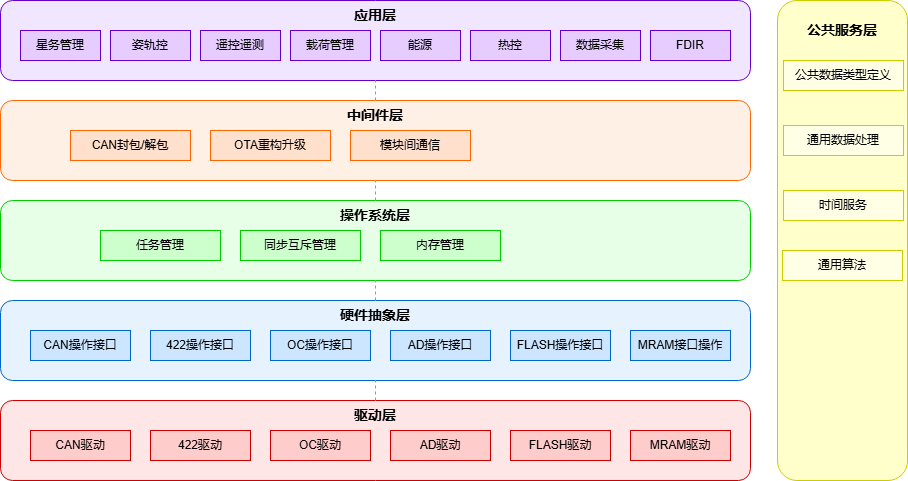

The diagram above was exported from draw.io. Its source (the exported page's mxGraphModel, read from the mxfile embedded in the PNG):
<mxGraphModel dx="1426" dy="699" grid="1" gridSize="10" guides="1" tooltips="1" connect="1" arrows="1" fold="1" page="1" pageScale="1" pageWidth="827" pageHeight="1169" math="0" shadow="0">
  <root>
    <mxCell id="0" />
    <mxCell id="1" parent="0" />
    <mxCell id="sRdUaEen7m896s8l-Hsp-1" parent="1" style="rounded=1;whiteSpace=wrap;html=1;fillColor=#FFE6E6;strokeColor=#CC0000;fontSize=14;fontStyle=1;" value="驱动层&lt;div&gt;&lt;br&gt;&lt;/div&gt;&lt;div&gt;&lt;br&gt;&lt;/div&gt;&lt;div&gt;&lt;br&gt;&lt;/div&gt;" vertex="1">
      <mxGeometry height="80" width="750" x="130" y="505" as="geometry" />
    </mxCell>
    <mxCell id="sRdUaEen7m896s8l-Hsp-2" parent="1" style="rounded=0;whiteSpace=wrap;html=1;fillColor=#FFCCCC;strokeColor=#CC0000;" value="CAN驱动" vertex="1">
      <mxGeometry height="30" width="100" x="160" y="535" as="geometry" />
    </mxCell>
    <mxCell id="sRdUaEen7m896s8l-Hsp-3" parent="1" style="rounded=0;whiteSpace=wrap;html=1;fillColor=#FFCCCC;strokeColor=#CC0000;" value="422驱动" vertex="1">
      <mxGeometry height="30" width="100" x="280" y="535" as="geometry" />
    </mxCell>
    <mxCell id="sRdUaEen7m896s8l-Hsp-4" parent="1" style="rounded=0;whiteSpace=wrap;html=1;fillColor=#FFCCCC;strokeColor=#CC0000;" value="OC驱动" vertex="1">
      <mxGeometry height="30" width="100" x="400" y="535" as="geometry" />
    </mxCell>
    <mxCell id="sRdUaEen7m896s8l-Hsp-5" parent="1" style="rounded=0;whiteSpace=wrap;html=1;fillColor=#FFCCCC;strokeColor=#CC0000;" value="AD驱动" vertex="1">
      <mxGeometry height="30" width="100" x="520" y="535" as="geometry" />
    </mxCell>
    <mxCell id="sRdUaEen7m896s8l-Hsp-6" parent="1" style="rounded=0;whiteSpace=wrap;html=1;fillColor=#FFCCCC;strokeColor=#CC0000;" value="FLASH驱动" vertex="1">
      <mxGeometry height="30" width="100" x="640" y="535" as="geometry" />
    </mxCell>
    <mxCell id="sRdUaEen7m896s8l-Hsp-7" parent="1" style="rounded=1;whiteSpace=wrap;html=1;fillColor=#E6F3FF;strokeColor=#0066CC;fontSize=14;fontStyle=1;" value="硬件抽象层&lt;div&gt;&lt;br&gt;&lt;/div&gt;&lt;div&gt;&lt;br&gt;&lt;/div&gt;&lt;div&gt;&lt;br&gt;&lt;/div&gt;" vertex="1">
      <mxGeometry height="80" width="750" x="130" y="405" as="geometry" />
    </mxCell>
    <mxCell id="sRdUaEen7m896s8l-Hsp-8" parent="1" style="rounded=0;whiteSpace=wrap;html=1;fillColor=#CCE6FF;strokeColor=#0066CC;" value="CAN操作接口" vertex="1">
      <mxGeometry height="30" width="100" x="160" y="435" as="geometry" />
    </mxCell>
    <mxCell id="sRdUaEen7m896s8l-Hsp-9" parent="1" style="rounded=0;whiteSpace=wrap;html=1;fillColor=#CCE6FF;strokeColor=#0066CC;" value="422操作接口" vertex="1">
      <mxGeometry height="30" width="100" x="280" y="435" as="geometry" />
    </mxCell>
    <mxCell id="sRdUaEen7m896s8l-Hsp-10" parent="1" style="rounded=0;whiteSpace=wrap;html=1;fillColor=#CCE6FF;strokeColor=#0066CC;" value="OC操作接口" vertex="1">
      <mxGeometry height="30" width="100" x="400" y="435" as="geometry" />
    </mxCell>
    <mxCell id="sRdUaEen7m896s8l-Hsp-11" parent="1" style="rounded=0;whiteSpace=wrap;html=1;fillColor=#CCE6FF;strokeColor=#0066CC;" value="AD操作接口" vertex="1">
      <mxGeometry height="30" width="100" x="520" y="435" as="geometry" />
    </mxCell>
    <mxCell id="sRdUaEen7m896s8l-Hsp-12" parent="1" style="rounded=0;whiteSpace=wrap;html=1;fillColor=#CCE6FF;strokeColor=#0066CC;" value="FLASH操作接口" vertex="1">
      <mxGeometry height="30" width="100" x="640" y="435" as="geometry" />
    </mxCell>
    <mxCell id="sRdUaEen7m896s8l-Hsp-13" parent="1" style="rounded=1;whiteSpace=wrap;html=1;fillColor=#E6FFE6;strokeColor=#00CC00;fontSize=14;fontStyle=1;" value="操作系统层&lt;div&gt;&lt;br&gt;&lt;/div&gt;&lt;div&gt;&lt;br&gt;&lt;/div&gt;&lt;div&gt;&lt;br&gt;&lt;/div&gt;" vertex="1">
      <mxGeometry height="80" width="750" x="130" y="305" as="geometry" />
    </mxCell>
    <mxCell id="sRdUaEen7m896s8l-Hsp-14" parent="1" style="rounded=0;whiteSpace=wrap;html=1;fillColor=#CCFFCC;strokeColor=#00CC00;" value="任务管理" vertex="1">
      <mxGeometry height="30" width="120" x="230" y="335" as="geometry" />
    </mxCell>
    <mxCell id="sRdUaEen7m896s8l-Hsp-15" parent="1" style="rounded=0;whiteSpace=wrap;html=1;fillColor=#CCFFCC;strokeColor=#00CC00;" value="同步互斥管理" vertex="1">
      <mxGeometry height="30" width="120" x="370" y="335" as="geometry" />
    </mxCell>
    <mxCell id="sRdUaEen7m896s8l-Hsp-16" parent="1" style="rounded=0;whiteSpace=wrap;html=1;fillColor=#CCFFCC;strokeColor=#00CC00;" value="内存管理" vertex="1">
      <mxGeometry height="30" width="120" x="510" y="335" as="geometry" />
    </mxCell>
    <mxCell id="sRdUaEen7m896s8l-Hsp-17" parent="1" style="rounded=1;whiteSpace=wrap;html=1;fillColor=#FFF0E6;strokeColor=#FF6600;fontSize=14;fontStyle=1;" value="中间件层&lt;div&gt;&lt;br&gt;&lt;/div&gt;&lt;div&gt;&lt;br&gt;&lt;/div&gt;&lt;div&gt;&lt;br&gt;&lt;/div&gt;" vertex="1">
      <mxGeometry height="80" width="750" x="130" y="205" as="geometry" />
    </mxCell>
    <mxCell id="sRdUaEen7m896s8l-Hsp-18" parent="1" style="rounded=0;whiteSpace=wrap;html=1;fillColor=#FFE0CC;strokeColor=#FF6600;" value="CAN封包/解包" vertex="1">
      <mxGeometry height="30" width="120" x="200" y="235" as="geometry" />
    </mxCell>
    <mxCell id="sRdUaEen7m896s8l-Hsp-19" parent="1" style="rounded=0;whiteSpace=wrap;html=1;fillColor=#FFE0CC;strokeColor=#FF6600;" value="OTA重构升级" vertex="1">
      <mxGeometry height="30" width="120" x="340" y="235" as="geometry" />
    </mxCell>
    <mxCell id="sRdUaEen7m896s8l-Hsp-20" parent="1" style="rounded=0;whiteSpace=wrap;html=1;fillColor=#FFE0CC;strokeColor=#FF6600;" value="模块间通信" vertex="1">
      <mxGeometry height="30" width="120" x="480" y="235" as="geometry" />
    </mxCell>
    <mxCell id="sRdUaEen7m896s8l-Hsp-21" parent="1" style="rounded=1;whiteSpace=wrap;html=1;fillColor=#F0E6FF;strokeColor=#6600CC;fontSize=14;fontStyle=1;" value="应用层&lt;div&gt;&lt;br&gt;&lt;/div&gt;&lt;div&gt;&lt;br&gt;&lt;/div&gt;&lt;div&gt;&lt;br&gt;&lt;/div&gt;" vertex="1">
      <mxGeometry height="80" width="750" x="130" y="105" as="geometry" />
    </mxCell>
    <mxCell id="sRdUaEen7m896s8l-Hsp-22" parent="1" style="rounded=0;whiteSpace=wrap;html=1;fillColor=#E6CCFF;strokeColor=#6600CC;" value="星务管理" vertex="1">
      <mxGeometry height="30" width="80" x="150" y="135" as="geometry" />
    </mxCell>
    <mxCell id="sRdUaEen7m896s8l-Hsp-23" parent="1" style="rounded=0;whiteSpace=wrap;html=1;fillColor=#E6CCFF;strokeColor=#6600CC;" value="姿轨控" vertex="1">
      <mxGeometry height="30" width="80" x="240" y="135" as="geometry" />
    </mxCell>
    <mxCell id="sRdUaEen7m896s8l-Hsp-24" parent="1" style="rounded=0;whiteSpace=wrap;html=1;fillColor=#E6CCFF;strokeColor=#6600CC;" value="遥控遥测" vertex="1">
      <mxGeometry height="30" width="80" x="330" y="135" as="geometry" />
    </mxCell>
    <mxCell id="sRdUaEen7m896s8l-Hsp-25" parent="1" style="rounded=0;whiteSpace=wrap;html=1;fillColor=#E6CCFF;strokeColor=#6600CC;" value="载荷管理" vertex="1">
      <mxGeometry height="30" width="80" x="420" y="135" as="geometry" />
    </mxCell>
    <mxCell id="sRdUaEen7m896s8l-Hsp-26" parent="1" style="rounded=0;whiteSpace=wrap;html=1;fillColor=#E6CCFF;strokeColor=#6600CC;" value="能源" vertex="1">
      <mxGeometry height="30" width="80" x="510" y="135" as="geometry" />
    </mxCell>
    <mxCell id="sRdUaEen7m896s8l-Hsp-27" parent="1" style="rounded=0;whiteSpace=wrap;html=1;fillColor=#E6CCFF;strokeColor=#6600CC;" value="热控" vertex="1">
      <mxGeometry height="30" width="80" x="600" y="135" as="geometry" />
    </mxCell>
    <mxCell id="sRdUaEen7m896s8l-Hsp-28" parent="1" style="rounded=0;whiteSpace=wrap;html=1;fillColor=#E6CCFF;strokeColor=#6600CC;" value="数据采集" vertex="1">
      <mxGeometry height="30" width="80" x="690" y="135" as="geometry" />
    </mxCell>
    <mxCell id="sRdUaEen7m896s8l-Hsp-29" parent="1" style="rounded=0;whiteSpace=wrap;html=1;fillColor=#E6CCFF;strokeColor=#6600CC;" value="FDIR" vertex="1">
      <mxGeometry height="30" width="80" x="780" y="135" as="geometry" />
    </mxCell>
    <mxCell id="sRdUaEen7m896s8l-Hsp-30" parent="1" style="rounded=1;whiteSpace=wrap;html=1;fillColor=#FFFFCC;strokeColor=#CCCC00;fontSize=14;fontStyle=1;" value="公共服务层&lt;div&gt;&lt;br&gt;&lt;/div&gt;&lt;div&gt;&lt;br&gt;&lt;/div&gt;&lt;div&gt;&lt;br&gt;&lt;/div&gt;&lt;div&gt;&lt;br&gt;&lt;/div&gt;&lt;div&gt;&lt;br&gt;&lt;/div&gt;&lt;div&gt;&lt;br&gt;&lt;/div&gt;&lt;div&gt;&lt;br&gt;&lt;/div&gt;&lt;div&gt;&lt;br&gt;&lt;/div&gt;&lt;div&gt;&lt;br&gt;&lt;/div&gt;&lt;div&gt;&lt;br&gt;&lt;/div&gt;&lt;div&gt;&lt;br&gt;&lt;/div&gt;&lt;div&gt;&lt;br&gt;&lt;/div&gt;&lt;div&gt;&lt;br&gt;&lt;/div&gt;&lt;div&gt;&lt;br&gt;&lt;/div&gt;&lt;div&gt;&lt;br&gt;&lt;/div&gt;&lt;div&gt;&lt;br&gt;&lt;/div&gt;&lt;div&gt;&lt;br&gt;&lt;/div&gt;&lt;div&gt;&lt;br&gt;&lt;/div&gt;&lt;div&gt;&lt;br&gt;&lt;/div&gt;&lt;div&gt;&lt;br&gt;&lt;/div&gt;&lt;div&gt;&lt;br&gt;&lt;/div&gt;&lt;div&gt;&lt;br&gt;&lt;/div&gt;&lt;div&gt;&lt;br&gt;&lt;/div&gt;&lt;div&gt;&lt;br&gt;&lt;/div&gt;&lt;div&gt;&lt;br&gt;&lt;/div&gt;" vertex="1">
      <mxGeometry height="480" width="130" x="907" y="105" as="geometry" />
    </mxCell>
    <mxCell id="sRdUaEen7m896s8l-Hsp-31" parent="1" style="rounded=0;whiteSpace=wrap;html=1;fillColor=#FFFFE6;strokeColor=#CCCC00;" value="通用数据处理" vertex="1">
      <mxGeometry height="30" width="120" x="913" y="230" as="geometry" />
    </mxCell>
    <mxCell id="sRdUaEen7m896s8l-Hsp-32" edge="1" parent="1" source="sRdUaEen7m896s8l-Hsp-1" style="endArrow=none;html=1;dashed=1;strokeColor=#999999;" target="sRdUaEen7m896s8l-Hsp-7">
      <mxGeometry relative="1" as="geometry" />
    </mxCell>
    <mxCell id="sRdUaEen7m896s8l-Hsp-33" edge="1" parent="1" source="sRdUaEen7m896s8l-Hsp-7" style="endArrow=none;html=1;dashed=1;strokeColor=#999999;" target="sRdUaEen7m896s8l-Hsp-13">
      <mxGeometry relative="1" as="geometry" />
    </mxCell>
    <mxCell id="sRdUaEen7m896s8l-Hsp-34" edge="1" parent="1" source="sRdUaEen7m896s8l-Hsp-13" style="endArrow=none;html=1;dashed=1;strokeColor=#999999;" target="sRdUaEen7m896s8l-Hsp-17">
      <mxGeometry relative="1" as="geometry" />
    </mxCell>
    <mxCell id="sRdUaEen7m896s8l-Hsp-35" edge="1" parent="1" source="sRdUaEen7m896s8l-Hsp-17" style="endArrow=none;html=1;dashed=1;strokeColor=#999999;" target="sRdUaEen7m896s8l-Hsp-21">
      <mxGeometry relative="1" as="geometry" />
    </mxCell>
    <mxCell id="sRdUaEen7m896s8l-Hsp-36" parent="1" style="rounded=0;whiteSpace=wrap;html=1;fillColor=#FFFFE6;strokeColor=#CCCC00;" value="公共数据类型定义" vertex="1">
      <mxGeometry height="30" width="120" x="913" y="165" as="geometry" />
    </mxCell>
    <mxCell id="sRdUaEen7m896s8l-Hsp-37" parent="1" style="rounded=0;whiteSpace=wrap;html=1;fillColor=#FFFFE6;strokeColor=#CCCC00;" value="时间服务" vertex="1">
      <mxGeometry height="30" width="120" x="913" y="295" as="geometry" />
    </mxCell>
    <mxCell id="sRdUaEen7m896s8l-Hsp-38" parent="1" style="rounded=0;whiteSpace=wrap;html=1;fillColor=#FFFFE6;strokeColor=#CCCC00;" value="通用算法" vertex="1">
      <mxGeometry height="30" width="120" x="912" y="355" as="geometry" />
    </mxCell>
    <mxCell id="sRdUaEen7m896s8l-Hsp-39" parent="1" style="rounded=0;whiteSpace=wrap;html=1;fillColor=#CCE6FF;strokeColor=#0066CC;" value="MRAM接口操作" vertex="1">
      <mxGeometry height="30" width="100" x="760" y="435" as="geometry" />
    </mxCell>
    <mxCell id="sRdUaEen7m896s8l-Hsp-40" parent="1" style="rounded=0;whiteSpace=wrap;html=1;fillColor=#FFCCCC;strokeColor=#CC0000;" value="MRAM驱动" vertex="1">
      <mxGeometry height="30" width="100" x="760" y="535" as="geometry" />
    </mxCell>
  </root>
</mxGraphModel>